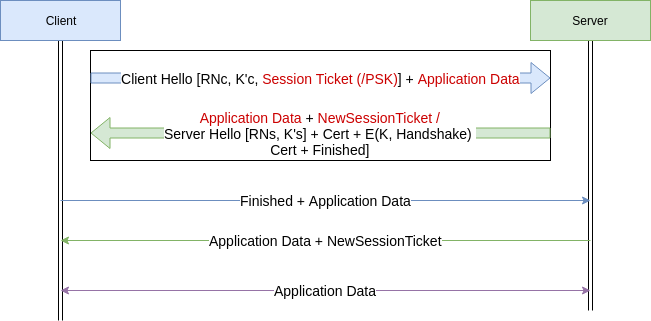

The diagram above was exported from draw.io. Its source (the exported page's mxGraphModel, read from the mxfile embedded in the PNG):
<mxGraphModel dx="1023" dy="583" grid="1" gridSize="10" guides="1" tooltips="1" connect="1" arrows="1" fold="1" page="1" pageScale="1" pageWidth="850" pageHeight="1100" math="0" shadow="0">
  <root>
    <mxCell id="0" />
    <mxCell id="1" parent="0" />
    <mxCell id="hsFj3LjvFqyxtFLtjeGb-3" style="edgeStyle=orthogonalEdgeStyle;rounded=0;orthogonalLoop=1;jettySize=auto;html=1;shape=link;" edge="1" parent="1" source="hsFj3LjvFqyxtFLtjeGb-1">
      <mxGeometry relative="1" as="geometry">
        <mxPoint x="80" y="340" as="targetPoint" />
      </mxGeometry>
    </mxCell>
    <mxCell id="hsFj3LjvFqyxtFLtjeGb-1" value="Client" style="rounded=0;whiteSpace=wrap;html=1;fillColor=#dae8fc;strokeColor=#6c8ebf;" vertex="1" parent="1">
      <mxGeometry x="20" y="20" width="120" height="40" as="geometry" />
    </mxCell>
    <mxCell id="hsFj3LjvFqyxtFLtjeGb-4" style="edgeStyle=orthogonalEdgeStyle;shape=link;rounded=0;orthogonalLoop=1;jettySize=auto;html=1;" edge="1" parent="1" source="hsFj3LjvFqyxtFLtjeGb-2">
      <mxGeometry relative="1" as="geometry">
        <mxPoint x="610" y="330" as="targetPoint" />
      </mxGeometry>
    </mxCell>
    <mxCell id="hsFj3LjvFqyxtFLtjeGb-2" value="Server" style="rounded=0;whiteSpace=wrap;html=1;fillColor=#d5e8d4;strokeColor=#82b366;" vertex="1" parent="1">
      <mxGeometry x="550" y="20" width="120" height="40" as="geometry" />
    </mxCell>
    <mxCell id="hsFj3LjvFqyxtFLtjeGb-6" value="" style="rounded=0;whiteSpace=wrap;html=1;" vertex="1" parent="1">
      <mxGeometry x="110" y="70" width="460" height="110" as="geometry" />
    </mxCell>
    <mxCell id="hsFj3LjvFqyxtFLtjeGb-7" value="&lt;font style=&quot;font-size: 14px&quot;&gt;Client Hello [RNc, K'c, &lt;font color=&quot;#cc0000&quot;&gt;Session Ticket (/PSK)&lt;/font&gt;] + &lt;font color=&quot;#cc0000&quot;&gt;Application Data&lt;/font&gt;&lt;/font&gt;" style="shape=flexArrow;endArrow=classic;html=1;entryX=1;entryY=0.25;entryDx=0;entryDy=0;exitX=0;exitY=0.25;exitDx=0;exitDy=0;fillColor=#dae8fc;strokeColor=#6c8ebf;" edge="1" parent="1" source="hsFj3LjvFqyxtFLtjeGb-6" target="hsFj3LjvFqyxtFLtjeGb-6">
      <mxGeometry width="50" height="50" relative="1" as="geometry">
        <mxPoint x="130" y="115" as="sourcePoint" />
        <mxPoint x="180" y="65" as="targetPoint" />
      </mxGeometry>
    </mxCell>
    <mxCell id="hsFj3LjvFqyxtFLtjeGb-9" value="&lt;font style=&quot;font-size: 14px&quot;&gt;&lt;font color=&quot;#cc0000&quot;&gt;Application Data &lt;/font&gt;+ &lt;font color=&quot;#cc0000&quot;&gt;NewSessionTicket /&lt;/font&gt;&lt;br&gt;Server Hello [RNs, K's] + Cert + E(K, Handshake) &lt;br&gt;Cert&lt;font color=&quot;#ff0000&quot;&gt;&amp;nbsp;&lt;/font&gt;+ Finished]&lt;/font&gt;" style="shape=flexArrow;endArrow=classic;html=1;entryX=0;entryY=0.75;entryDx=0;entryDy=0;exitX=1;exitY=0.75;exitDx=0;exitDy=0;fillColor=#d5e8d4;strokeColor=#82b366;" edge="1" parent="1" source="hsFj3LjvFqyxtFLtjeGb-6" target="hsFj3LjvFqyxtFLtjeGb-6">
      <mxGeometry width="50" height="50" relative="1" as="geometry">
        <mxPoint x="550" y="160" as="sourcePoint" />
        <mxPoint x="600" y="110" as="targetPoint" />
      </mxGeometry>
    </mxCell>
    <mxCell id="hsFj3LjvFqyxtFLtjeGb-10" value="&lt;font style=&quot;font-size: 14px&quot;&gt;Finished + Application Data&lt;/font&gt;" style="endArrow=classic;html=1;fillColor=#dae8fc;strokeColor=#6c8ebf;" edge="1" parent="1">
      <mxGeometry width="50" height="50" relative="1" as="geometry">
        <mxPoint x="80" y="220" as="sourcePoint" />
        <mxPoint x="610" y="220" as="targetPoint" />
      </mxGeometry>
    </mxCell>
    <mxCell id="hsFj3LjvFqyxtFLtjeGb-11" value="&lt;font style=&quot;font-size: 14px&quot;&gt;Application Data + NewSessionTicket&lt;/font&gt;" style="endArrow=classic;html=1;fillColor=#d5e8d4;strokeColor=#82b366;" edge="1" parent="1">
      <mxGeometry width="50" height="50" relative="1" as="geometry">
        <mxPoint x="610" y="260" as="sourcePoint" />
        <mxPoint x="80" y="260" as="targetPoint" />
      </mxGeometry>
    </mxCell>
    <mxCell id="hsFj3LjvFqyxtFLtjeGb-14" value="&lt;font style=&quot;font-size: 14px&quot;&gt;Application Data&lt;/font&gt;" style="endArrow=classic;startArrow=classic;html=1;fillColor=#e1d5e7;strokeColor=#9673a6;" edge="1" parent="1">
      <mxGeometry width="50" height="50" relative="1" as="geometry">
        <mxPoint x="80" y="310" as="sourcePoint" />
        <mxPoint x="610" y="310" as="targetPoint" />
      </mxGeometry>
    </mxCell>
  </root>
</mxGraphModel>